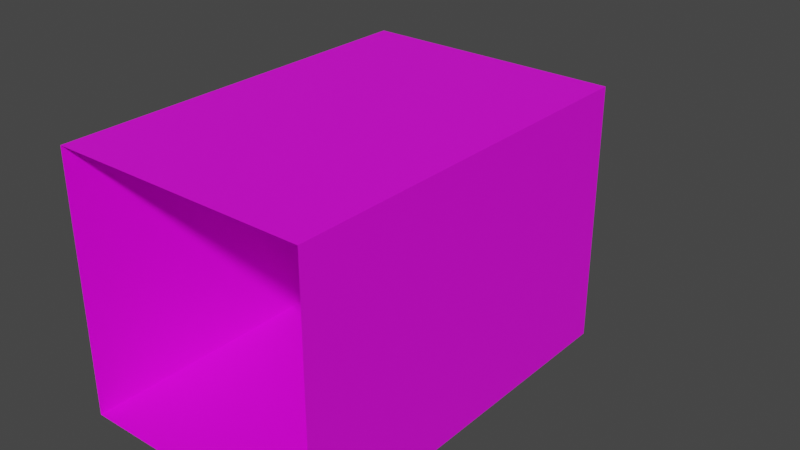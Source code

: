 # Source: 67219.blend  (saved by Blender 2.82.7; exported with 4.5.12 LTS)
import bpy
from mathutils import Matrix  # noqa: F401  (used for matrix-valued properties, if any)

bpy.ops.wm.read_factory_settings(use_empty=True)
scene = bpy.context.scene
scene.name = 'Scene'

# ---- collections
col_collection = bpy.data.collections.new('Collection'); scene.collection.children.link(col_collection)

# ---- images (referenced by path relative to the original .blend; pixels are not part of the script)
import os
ASSET_DIR = os.environ.get("B2B_ASSET_DIR", "")  # directory of the original .blend (textures are referenced by path, not embedded)
HERE = os.path.dirname(os.path.abspath(__file__))  # packed textures are extracted next to this script under _unpacked/

def load_image(name, relpath, width, height, colorspace="sRGB"):
    """Load a texture the original file referenced (path relative to the .blend, or extracted next to this script)."""
    p = next((c for c in (os.path.join(HERE, relpath), os.path.join(ASSET_DIR, relpath)) if relpath and os.path.exists(c)), "")
    if p:
        img = bpy.data.images.load(p, check_existing=True)
        img.name = name
    else:  # same state as the original file: an image datablock whose file is absent (Cycles renders it pink)
        img = bpy.data.images.new(name, width, height)
        img.source = "FILE"
        img.filepath = "//" + (relpath or name)
    img.colorspace_settings.name = colorspace
    return img
img_124_3_0_png = load_image('124_3-0.png', 'textures/124_3-0.png', 1024, 1024, 'sRGB')
img_124_0_0_png = load_image('124_0-0.png', 'textures/124_0-0.png', 1024, 1024, 'sRGB')
img_124_2_0_png = load_image('124_2-0.png', 'textures/124_2-0.png', 1024, 1024, 'sRGB')
img_124_4_0_png = load_image('124_4-0.png', 'textures/124_4-0.png', 1024, 1024, 'sRGB')

# ---- materials (node trees are filled in below, after node groups)
mat_124_3_0 = bpy.data.materials.new('124_3-0')
mat_124_3_0.use_backface_culling = True
mat_124_3_0.use_transparent_shadow = False
mat_124_0_0 = bpy.data.materials.new('124_0-0')
mat_124_0_0.use_backface_culling = True
mat_124_0_0.use_transparent_shadow = False
mat_124_2_0 = bpy.data.materials.new('124_2-0')
mat_124_2_0.use_backface_culling = True
mat_124_2_0.use_transparent_shadow = False
mat_124_4_0 = bpy.data.materials.new('124_4-0')
mat_124_4_0.use_backface_culling = True
mat_124_4_0.use_transparent_shadow = False

# ---- material node trees
mat_124_3_0.use_nodes = True; mat_124_3_0.node_tree.nodes.clear()
_N = mat_124_3_0.node_tree.nodes; _L = mat_124_3_0.node_tree.links
n0 = _N.new('ShaderNodeBsdfPrincipled'); n0.name = 'Principled BSDF'; n0.location = (0, 300)
n0.distribution = 'GGX'
n0.subsurface_method = 'BURLEY'
n0.inputs[3].default_value = 1.45
n0.inputs[27].default_value = (0.0, 0.0, 0.0, 1.0)
n0.inputs[28].default_value = 1.0
n1 = _N.new('ShaderNodeOutputMaterial'); n1.name = 'Material Output'; n1.location = (300, 300)
n2 = _N.new('ShaderNodeTexImage'); n2.name = 'Image Texture'; n2.location = (-300, 300)
n2.label = 'Base Color'
n2.image = img_124_3_0_png
_L.new(n0.outputs[0], n1.inputs[0])
_L.new(n2.outputs[0], n0.inputs[0])
n1.is_active_output = True
mat_124_0_0.use_nodes = True; mat_124_0_0.node_tree.nodes.clear()
_N = mat_124_0_0.node_tree.nodes; _L = mat_124_0_0.node_tree.links
n0 = _N.new('ShaderNodeBsdfPrincipled'); n0.name = 'Principled BSDF'; n0.location = (0, 300)
n0.distribution = 'GGX'
n0.subsurface_method = 'BURLEY'
n0.inputs[3].default_value = 1.45
n0.inputs[27].default_value = (0.0, 0.0, 0.0, 1.0)
n0.inputs[28].default_value = 1.0
n1 = _N.new('ShaderNodeOutputMaterial'); n1.name = 'Material Output'; n1.location = (300, 300)
n2 = _N.new('ShaderNodeTexImage'); n2.name = 'Image Texture'; n2.location = (-300, 300)
n2.label = 'Base Color'
n2.image = img_124_0_0_png
_L.new(n0.outputs[0], n1.inputs[0])
_L.new(n2.outputs[0], n0.inputs[0])
n1.is_active_output = True
mat_124_2_0.use_nodes = True; mat_124_2_0.node_tree.nodes.clear()
_N = mat_124_2_0.node_tree.nodes; _L = mat_124_2_0.node_tree.links
n0 = _N.new('ShaderNodeBsdfPrincipled'); n0.name = 'Principled BSDF'; n0.location = (0, 300)
n0.distribution = 'GGX'
n0.subsurface_method = 'BURLEY'
n0.inputs[3].default_value = 1.45
n0.inputs[27].default_value = (0.0, 0.0, 0.0, 1.0)
n0.inputs[28].default_value = 1.0
n1 = _N.new('ShaderNodeOutputMaterial'); n1.name = 'Material Output'; n1.location = (300, 300)
n2 = _N.new('ShaderNodeTexImage'); n2.name = 'Image Texture'; n2.location = (-300, 300)
n2.label = 'Base Color'
n2.image = img_124_2_0_png
_L.new(n0.outputs[0], n1.inputs[0])
_L.new(n2.outputs[0], n0.inputs[0])
n1.is_active_output = True
mat_124_4_0.use_nodes = True; mat_124_4_0.node_tree.nodes.clear()
_N = mat_124_4_0.node_tree.nodes; _L = mat_124_4_0.node_tree.links
n0 = _N.new('ShaderNodeBsdfPrincipled'); n0.name = 'Principled BSDF'; n0.location = (0, 300)
n0.distribution = 'GGX'
n0.subsurface_method = 'BURLEY'
n0.inputs[3].default_value = 1.45
n0.inputs[27].default_value = (0.0, 0.0, 0.0, 1.0)
n0.inputs[28].default_value = 1.0
n1 = _N.new('ShaderNodeOutputMaterial'); n1.name = 'Material Output'; n1.location = (300, 300)
n2 = _N.new('ShaderNodeTexImage'); n2.name = 'Image Texture'; n2.location = (-300, 300)
n2.label = 'Base Color'
n2.image = img_124_4_0_png
_L.new(n0.outputs[0], n1.inputs[0])
_L.new(n2.outputs[0], n0.inputs[0])
n1.is_active_output = True

# ---- world
world_world = bpy.data.worlds.new('World'); scene.world = world_world
world_world.use_nodes = True; world_world.node_tree.nodes.clear()
_N = world_world.node_tree.nodes; _L = world_world.node_tree.links
n0 = _N.new('ShaderNodeOutputWorld'); n0.name = 'World Output'; n0.location = (300, 300)
n1 = _N.new('ShaderNodeBackground'); n1.name = 'Background'; n1.location = (10, 300)
n1.inputs[0].default_value = (0.05088, 0.05088, 0.05088, 1.0)
_L.new(n1.outputs[0], n0.inputs[0])
n0.is_active_output = True
world_world.color = (0.05088, 0.05088, 0.05088)
world_world.use_sun_shadow = False
world_world.sun_shadow_jitter_overblur = 0.0

# ---- meshes
me_model67219 = bpy.data.meshes.new('model67219')
me_model67219.from_pydata([(-64.0, -128.0, 128.0), (-64.0, 64.0, 128.0), (64.0, 64.0, 128.0), (64.0, -128.0, 128.0), (64.0, 64.0, -1.043e-05), (64.0, -128.0, 2.085e-05), (64.0, -128.0, 128.0), (64.0, 64.0, 128.0), (-32.0, 64.0, 112.0), (32.0, 64.0, 112.0), (-32.0, 64.0, -1.043e-05), (32.0, 64.0, -1.043e-05), (-64.0, -128.0, 128.0), (-64.0, -128.0, 2.085e-05), (-64.0, 64.0, -1.043e-05), (-64.0, 64.0, 128.0), (-64.0, 64.0, -3.815e-06), (-64.0, -128.0, 2.67e-05), (64.0, -128.0, 2.67e-05), (64.0, 64.0, -3.815e-06), (25.0, 128.0, -1.526e-05), (-25.0, 128.0, -1.526e-05), (-32.0, 64.0, -3.815e-06), (32.0, 64.0, -3.815e-06), (-25.0, 128.0, 90.0), (-32.0, 64.0, 112.0), (-32.0, 64.0, -4.094e-05), (-25.0, 128.0, -5.137e-05), (32.0, 64.0, 112.0), (25.0, 128.0, 90.0), (25.0, 128.0, -5.137e-05), (32.0, 64.0, -4.094e-05), (-32.0, 64.0, 112.0), (-25.0, 128.0, 90.0), (25.0, 128.0, 90.0), (32.0, 64.0, 112.0)], [], [(0, 1, 2), (0, 2, 3), (4, 5, 6), (4, 6, 7), (8, 7, 15), (12, 13, 14), (12, 14, 15), (16, 17, 18), (16, 18, 19), (20, 21, 22), (20, 22, 23), (24, 25, 26), (24, 26, 27), (28, 29, 30), (28, 30, 31), (32, 33, 34), (32, 34, 35), (9, 4, 7), (14, 8, 15), (8, 9, 7), (14, 10, 8), (9, 11, 4)])
me_model67219.polygons.foreach_set('material_index', [0, 0, 1, 1, 1, 1, 1, 2, 2, 2, 2, 3, 3, 3, 3, 3, 3, 1, 1, 1, 1, 1])
_uv = me_model67219.uv_layers.new(name='model67219-uv')
_uv.uv.foreach_set('vector', [0.0, -1.0, 1.5, -1.0, 1.5, 0.0, 0.0, -1.0, 1.5, 0.0, 0.0, 0.0, 0.0, -2.0, 2.0, -2.0, 2.0, 0.0, 0.0, -2.0, 2.0, 0.0, 0.0, 0.0, 1.531, -0.25, 0.0, 0.0, 2.0, 0.0, 0.0, 0.0, 0.0, -2.0, 2.0, -2.0, 0.0, 0.0, 2.0, -2.0, 2.0, 0.0, 0.4844, -1.5, 0.4844, 0.0, -0.4531, 0.0, 0.4844, -1.5, -0.4531, 0.0, -0.4531, -1.5, -0.2188, -2.0, 0.1562, -2.0, 0.2295, -1.499, -0.2188, -2.0, 0.2295, -1.499, -0.25, -1.5, 1.0, -0.5918, 0.0, 0.0, 0.0, -2.996, 1.0, -0.5918, 0.0, -2.996, 1.0, -3.0, 1.0, 0.0, 0.0, -0.5918, 0.0, -3.002, 1.0, 0.0, 0.0, -3.002, 1.0, -3.0, 0.0, 0.0, 0.1094, -2.0, 0.8896, -2.0, 0.0, 0.0, 0.8896, -2.0, 1.0, 0.0, 0.5, -0.25, 0.0, -2.0, 0.0, 0.0, 2.0, -2.0, 1.531, -0.25, 2.0, 0.0, 1.531, -0.25, 0.5, -0.25, 0.0, 0.0, 2.0, -2.0, 1.531, -2.0, 1.531, -0.25, 0.5, -0.25, 0.5, -2.0, 0.0, -2.0])
me_model67219.materials.append(mat_124_3_0)
me_model67219.materials.append(mat_124_0_0)
me_model67219.materials.append(mat_124_2_0)
me_model67219.materials.append(mat_124_4_0)
me_model67219.use_remesh_fix_poles = True
me_model67219.use_remesh_preserve_attributes = False
me_model67219.use_mirror_vertex_groups = False
me_model67219.update()

# ---- objects
ob_model67219_node = bpy.data.objects.new('model67219-node', me_model67219)

# ---- transforms, parenting, visibility, modifiers, constraints
ob_model67219_node.location = (0.0, 0.0, 0.0)
ob_model67219_node.lineart.crease_threshold = 0.0

# ---- collection membership
col_collection.objects.link(ob_model67219_node)

# ---- scene / render settings (as saved in the file)
scene.frame_start = 1; scene.frame_end = 250; scene.frame_set(1)
scene.render.engine = 'BLENDER_EEVEE_NEXT'
scene.cycles.use_denoising = False
scene.cycles.samples = 128
scene.cycles.sampling_pattern = 'TABULATED_SOBOL'
scene.cycles.use_adaptive_sampling = False
scene.cycles.use_light_tree = False
scene.view_settings.view_transform = 'Filmic'
bpy.context.view_layer.update()

# ---- added for rendering (the .blend has no active camera and no usable light): camera, sun
cam_auto = bpy.data.cameras.new('AutoCamera')
cam_auto.lens = 50.0
cam_auto.sensor_width = 36.0
cam_auto.clip_end = 5091.06
ob_auto_camera = bpy.data.objects.new('AutoCamera', cam_auto)
scene.collection.objects.link(ob_auto_camera)
ob_auto_camera.location = (290.09, -348.108, 296.072)
ob_auto_camera.rotation_euler = (1.09748, -7.21219e-08, 0.694738)
scene.camera = ob_auto_camera
light_auto_sun = bpy.data.lights.new('AutoSun', 'SUN')
light_auto_sun.energy = 3.0
light_auto_sun.angle = 0.0523599
ob_auto_sun = bpy.data.objects.new('AutoSun', light_auto_sun)
scene.collection.objects.link(ob_auto_sun)
ob_auto_sun.rotation_euler = (0.872665, 0.174533, 0.523599)
bpy.context.view_layer.update()

